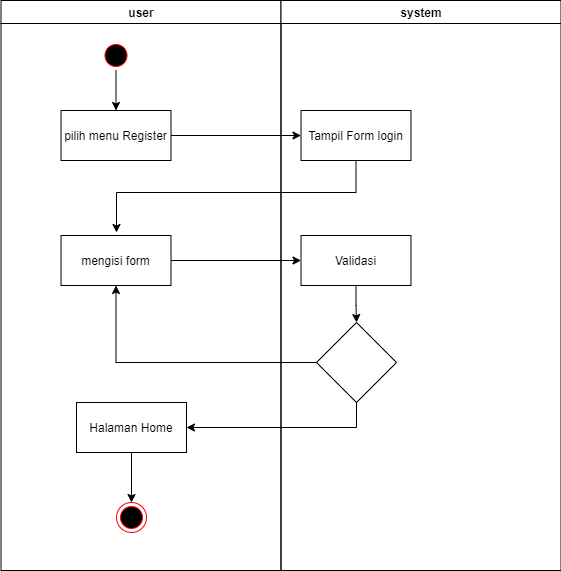

The diagram above was exported from draw.io. Its source (the exported page's mxGraphModel, read from the mxfile embedded in the PNG):
<mxGraphModel dx="1024" dy="592" grid="1" gridSize="10" guides="1" tooltips="1" connect="1" arrows="1" fold="1" page="1" pageScale="1" pageWidth="1169" pageHeight="826" background="#ffffff" math="0" shadow="0">
  <root>
    <mxCell id="0" />
    <mxCell id="1" parent="0" />
    <mxCell id="2" value="user" style="swimlane;whiteSpace=wrap" parent="1" vertex="1">
      <mxGeometry x="164.5" y="128" width="280" height="570" as="geometry" />
    </mxCell>
    <mxCell id="Vu26YWIjYdNz32l_EF_T-42" style="edgeStyle=orthogonalEdgeStyle;rounded=0;orthogonalLoop=1;jettySize=auto;html=1;entryX=0.5;entryY=0;entryDx=0;entryDy=0;" parent="2" source="5" target="7" edge="1">
      <mxGeometry relative="1" as="geometry" />
    </mxCell>
    <mxCell id="5" value="" style="ellipse;shape=startState;fillColor=#000000;strokeColor=#ff0000;" parent="2" vertex="1">
      <mxGeometry x="100" y="40" width="30" height="30" as="geometry" />
    </mxCell>
    <mxCell id="7" value="pilih menu Register" style="" parent="2" vertex="1">
      <mxGeometry x="60" y="110" width="110" height="50" as="geometry" />
    </mxCell>
    <mxCell id="8" value="mengisi form" style="" parent="2" vertex="1">
      <mxGeometry x="60" y="235" width="110" height="50" as="geometry" />
    </mxCell>
    <mxCell id="Vu26YWIjYdNz32l_EF_T-53" style="edgeStyle=orthogonalEdgeStyle;rounded=0;orthogonalLoop=1;jettySize=auto;html=1;entryX=0.5;entryY=0;entryDx=0;entryDy=0;" parent="2" source="10" target="Vu26YWIjYdNz32l_EF_T-51" edge="1">
      <mxGeometry relative="1" as="geometry" />
    </mxCell>
    <mxCell id="10" value="Halaman Home" style="" parent="2" vertex="1">
      <mxGeometry x="75.5" y="402" width="110" height="50" as="geometry" />
    </mxCell>
    <mxCell id="Vu26YWIjYdNz32l_EF_T-51" value="" style="ellipse;html=1;shape=endState;fillColor=#000000;strokeColor=#ff0000;" parent="2" vertex="1">
      <mxGeometry x="115.5" y="502" width="30" height="30" as="geometry" />
    </mxCell>
    <mxCell id="3" value="system" style="swimlane;whiteSpace=wrap;startSize=23;" parent="1" vertex="1">
      <mxGeometry x="444.5" y="128" width="280" height="570" as="geometry" />
    </mxCell>
    <mxCell id="15" value="Tampil Form login" style="" parent="3" vertex="1">
      <mxGeometry x="20" y="110" width="110" height="50" as="geometry" />
    </mxCell>
    <mxCell id="Vu26YWIjYdNz32l_EF_T-48" style="edgeStyle=orthogonalEdgeStyle;rounded=0;orthogonalLoop=1;jettySize=auto;html=1;entryX=0.5;entryY=0;entryDx=0;entryDy=0;" parent="3" source="18" target="Vu26YWIjYdNz32l_EF_T-47" edge="1">
      <mxGeometry relative="1" as="geometry" />
    </mxCell>
    <mxCell id="18" value="Validasi" style="" parent="3" vertex="1">
      <mxGeometry x="20" y="235" width="110" height="50" as="geometry" />
    </mxCell>
    <mxCell id="Vu26YWIjYdNz32l_EF_T-47" value="" style="rhombus;whiteSpace=wrap;html=1;" parent="3" vertex="1">
      <mxGeometry x="35.5" y="322" width="80" height="80" as="geometry" />
    </mxCell>
    <mxCell id="Vu26YWIjYdNz32l_EF_T-43" style="edgeStyle=orthogonalEdgeStyle;rounded=0;orthogonalLoop=1;jettySize=auto;html=1;entryX=0;entryY=0.5;entryDx=0;entryDy=0;" parent="1" source="7" target="15" edge="1">
      <mxGeometry relative="1" as="geometry" />
    </mxCell>
    <mxCell id="Vu26YWIjYdNz32l_EF_T-45" style="edgeStyle=orthogonalEdgeStyle;rounded=0;orthogonalLoop=1;jettySize=auto;html=1;" parent="1" source="15" edge="1">
      <mxGeometry relative="1" as="geometry">
        <mxPoint x="280" y="360" as="targetPoint" />
        <Array as="points">
          <mxPoint x="520" y="320" />
          <mxPoint x="280" y="320" />
        </Array>
      </mxGeometry>
    </mxCell>
    <mxCell id="Vu26YWIjYdNz32l_EF_T-46" style="edgeStyle=orthogonalEdgeStyle;rounded=0;orthogonalLoop=1;jettySize=auto;html=1;entryX=0;entryY=0.5;entryDx=0;entryDy=0;" parent="1" source="8" target="18" edge="1">
      <mxGeometry relative="1" as="geometry" />
    </mxCell>
    <mxCell id="Vu26YWIjYdNz32l_EF_T-49" style="edgeStyle=orthogonalEdgeStyle;rounded=0;orthogonalLoop=1;jettySize=auto;html=1;exitX=0;exitY=0.5;exitDx=0;exitDy=0;entryX=0.5;entryY=1;entryDx=0;entryDy=0;" parent="1" source="Vu26YWIjYdNz32l_EF_T-47" target="8" edge="1">
      <mxGeometry relative="1" as="geometry" />
    </mxCell>
    <mxCell id="Vu26YWIjYdNz32l_EF_T-50" style="edgeStyle=orthogonalEdgeStyle;rounded=0;orthogonalLoop=1;jettySize=auto;html=1;entryX=1;entryY=0.5;entryDx=0;entryDy=0;" parent="1" source="Vu26YWIjYdNz32l_EF_T-47" target="10" edge="1">
      <mxGeometry relative="1" as="geometry">
        <Array as="points">
          <mxPoint x="520" y="555" />
        </Array>
      </mxGeometry>
    </mxCell>
  </root>
</mxGraphModel>